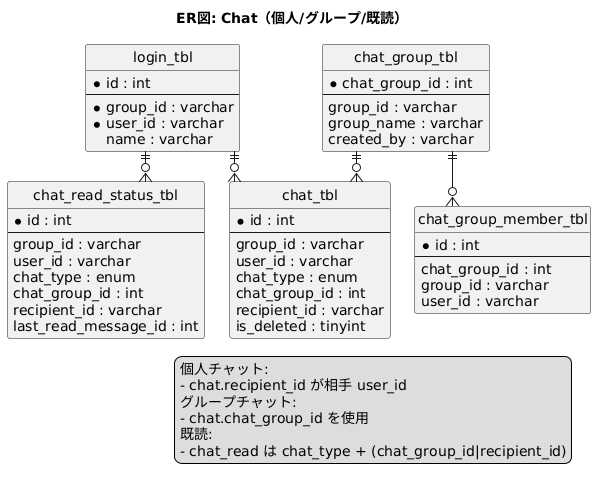

The diagram above was rendered by PlantUML. Its source (embedded in the PNG):
@startuml
title ER図: Chat（個人/グループ/既読）
top to bottom direction
hide circle
skinparam linetype ortho
skinparam nodesep 25
skinparam ranksep 30
skinparam ArrowFontSize 10

entity "login_tbl" as login {
  *id : int
  --
  *group_id : varchar
  *user_id : varchar
  name : varchar
}

entity "chat_group_tbl" as chat_group {
  *chat_group_id : int
  --
  group_id : varchar
  group_name : varchar
  created_by : varchar
}

entity "chat_group_member_tbl" as chat_group_member {
  *id : int
  --
  chat_group_id : int
  group_id : varchar
  user_id : varchar
}

entity "chat_tbl" as chat {
  *id : int
  --
  group_id : varchar
  user_id : varchar
  chat_type : enum
  chat_group_id : int
  recipient_id : varchar
  is_deleted : tinyint
}

entity "chat_read_status_tbl" as chat_read {
  *id : int
  --
  group_id : varchar
  user_id : varchar
  chat_type : enum
  chat_group_id : int
  recipient_id : varchar
  last_read_message_id : int
}

' 関係（ラベル省略して被り回避）
login ||--o{ chat
login ||--o{ chat_read
chat_group ||--o{ chat_group_member
chat_group ||--o{ chat

legend right
  個人チャット:
  - chat.recipient_id が相手 user_id
  グループチャット:
  - chat.chat_group_id を使用
  既読:
  - chat_read は chat_type + (chat_group_id|recipient_id)
endlegend
@enduml